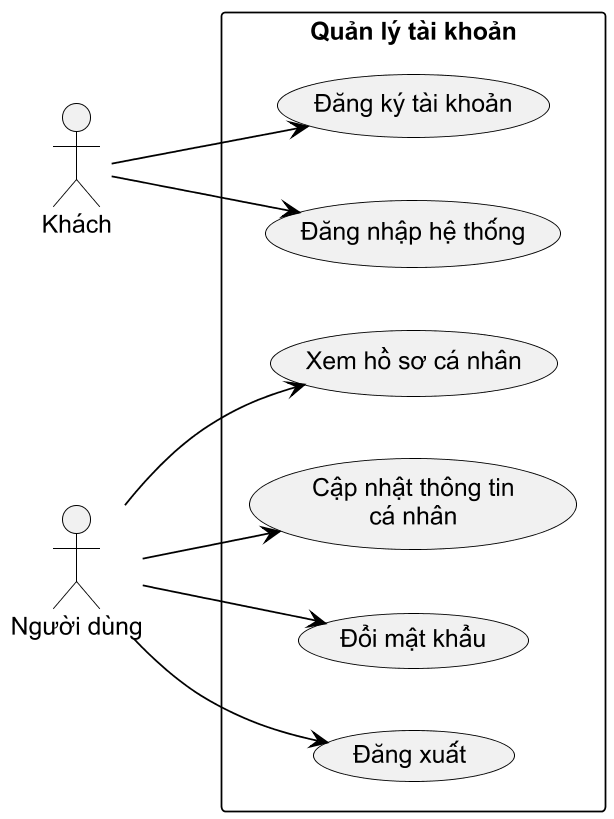

The diagram above was rendered by PlantUML. Its source (embedded in the PNG):
@startuml
skinparam monochrome true
skinparam shadowing false
skinparam defaultFontName Arial
skinparam dpi 170
skinparam packageStyle rectangle
skinparam ArrowColor Black
skinparam ActorBorderColor Black
skinparam UsecaseBorderColor Black
skinparam RectangleBorderColor Black
skinparam ClassBorderColor Black
skinparam handwritten false
left to right direction
actor "Khách" as Guest
actor "Người dùng" as User
rectangle "Quản lý tài khoản" {
  usecase "Đăng ký tài khoản" as UC_Register
  usecase "Đăng nhập hệ thống" as UC_Login
  usecase "Xem hồ sơ cá nhân" as UC_ViewProfile
  usecase "Cập nhật thông tin\ncá nhân" as UC_UpdateProfile
  usecase "Đổi mật khẩu" as UC_ChangePassword
  usecase "Đăng xuất" as UC_Logout
}
Guest --> UC_Register
Guest --> UC_Login
User --> UC_ViewProfile
User --> UC_UpdateProfile
User --> UC_ChangePassword
User --> UC_Logout
@enduml